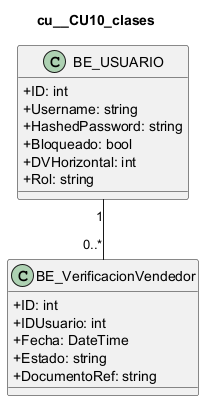

The diagram above was rendered by PlantUML. Its source (embedded in the PNG):
@startuml
skinparam classAttributeIconSize 0
title cu__CU10_clases
class "BE_USUARIO" as USUARIO {
  +ID: int
  +Username: string
  +HashedPassword: string
  +Bloqueado: bool
  +DVHorizontal: int
  +Rol: string
}
class "BE_VerificacionVendedor" as VERIFICACION {
  +ID: int
  +IDUsuario: int
  +Fecha: DateTime
  +Estado: string
  +DocumentoRef: string
}
USUARIO "1" -- "0..*" VERIFICACION
@enduml